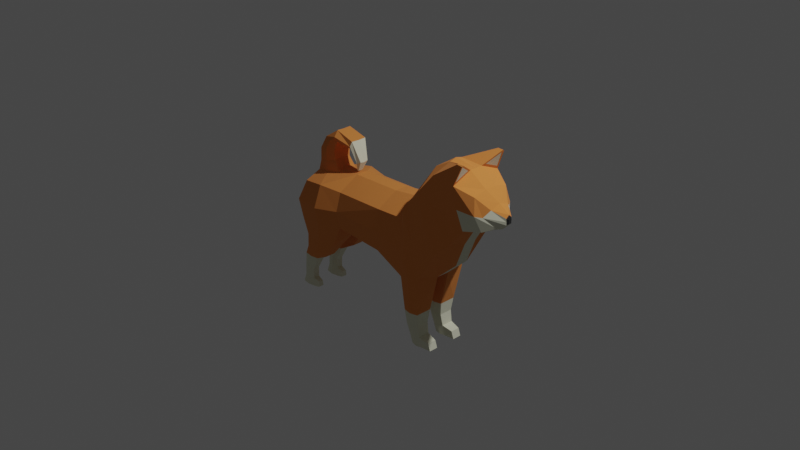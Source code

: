 # Source: Dog1.blend  (saved by Blender 2.93.20; exported with 4.5.12 LTS)
import bpy
from mathutils import Matrix  # noqa: F401  (used for matrix-valued properties, if any)

bpy.ops.wm.read_factory_settings(use_empty=True)
scene = bpy.context.scene
scene.name = 'Scene'

# ---- collections
col_collection = bpy.data.collections.new('Collection'); scene.collection.children.link(col_collection)

# ---- materials (node trees are filled in below, after node groups)
mat_x = bpy.data.materials.new('マテリアル')
mat_x.use_transparent_shadow = False
mat_001 = bpy.data.materials.new('マテリアル.001')
mat_001.use_transparent_shadow = False
mat_002 = bpy.data.materials.new('マテリアル.002')
mat_002.use_transparent_shadow = False

# ---- material node trees
mat_x.use_nodes = True; mat_x.node_tree.nodes.clear()
_N = mat_x.node_tree.nodes; _L = mat_x.node_tree.links
n0 = _N.new('ShaderNodeBsdfPrincipled'); n0.name = 'Principled BSDF'; n0.location = (10, 300)
n0.distribution = 'GGX'
n0.subsurface_method = 'BURLEY'
n0.inputs[0].default_value = (0.8, 0.2697, 0.05864, 1.0)
n0.inputs[2].default_value = 1.0
n0.inputs[3].default_value = 1.45
n0.inputs[27].default_value = (0.0, 0.0, 0.0, 1.0)
n0.inputs[28].default_value = 1.0
n1 = _N.new('ShaderNodeOutputMaterial'); n1.name = 'Material Output'; n1.location = (300, 300)
_L.new(n0.outputs[0], n1.inputs[0])
n1.is_active_output = True
mat_001.use_nodes = True; mat_001.node_tree.nodes.clear()
_N = mat_001.node_tree.nodes; _L = mat_001.node_tree.links
n0 = _N.new('ShaderNodeBsdfPrincipled'); n0.name = 'Principled BSDF'; n0.location = (10, 300)
n0.distribution = 'GGX'
n0.subsurface_method = 'BURLEY'
n0.inputs[0].default_value = (0.7992, 0.8, 0.619, 1.0)
n0.inputs[2].default_value = 1.0
n0.inputs[3].default_value = 1.45
n0.inputs[27].default_value = (0.0, 0.0, 0.0, 1.0)
n0.inputs[28].default_value = 1.0
n1 = _N.new('ShaderNodeOutputMaterial'); n1.name = 'Material Output'; n1.location = (300, 300)
_L.new(n0.outputs[0], n1.inputs[0])
n1.is_active_output = True
mat_002.use_nodes = True; mat_002.node_tree.nodes.clear()
_N = mat_002.node_tree.nodes; _L = mat_002.node_tree.links
n0 = _N.new('ShaderNodeBsdfPrincipled'); n0.name = 'Principled BSDF'; n0.location = (10, 300)
n0.distribution = 'GGX'
n0.subsurface_method = 'BURLEY'
n0.inputs[0].default_value = (0.02198, 0.02198, 0.02198, 1.0)
n0.inputs[2].default_value = 1.0
n0.inputs[3].default_value = 1.45
n0.inputs[27].default_value = (0.0, 0.0, 0.0, 1.0)
n0.inputs[28].default_value = 1.0
n1 = _N.new('ShaderNodeOutputMaterial'); n1.name = 'Material Output'; n1.location = (300, 300)
_L.new(n0.outputs[0], n1.inputs[0])
n1.is_active_output = True

# ---- world
world_world = bpy.data.worlds.new('World'); scene.world = world_world
world_world.use_nodes = True; world_world.node_tree.nodes.clear()
_N = world_world.node_tree.nodes; _L = world_world.node_tree.links
n0 = _N.new('ShaderNodeOutputWorld'); n0.name = 'World Output'; n0.location = (300, 300)
n1 = _N.new('ShaderNodeBackground'); n1.name = 'Background'; n1.location = (10, 300)
n1.inputs[0].default_value = (0.05088, 0.05088, 0.05088, 1.0)
_L.new(n1.outputs[0], n0.inputs[0])
n0.is_active_output = True
world_world.color = (0.05088, 0.05088, 0.05088)
world_world.use_sun_shadow = False
world_world.sun_shadow_jitter_overblur = 0.0

# ---- cameras
cam_camera = bpy.data.cameras.new('Camera')
cam_camera.clip_end = 100.0
cam_camera.ortho_scale = 7.314

# ---- lights
light_light = bpy.data.lights.new('Light', 'POINT')
light_light.transmission_factor = 0.0
light_light.energy = 1000.0
light_light.shadow_soft_size = 0.1
light_light.shadow_maximum_resolution = 0.006
light_light.use_absolute_resolution = True

# ---- meshes
me_x = bpy.data.meshes.new('平面')
me_x.from_pydata([(-0.9852, -1.037, -0.7123), (0.8376, -1.002, -0.8494), (-0.9705, -0.9881, 0.589), (0.9065, -0.9881, 0.6382), (1.942, -0.9946, -1.37), (1.967, -0.9888, 0.6985), (2.799, -1.001, -1.105), (2.237, -0.9677, 1.309), (3.474, -1.031, -0.002113), (2.681, -0.9747, 1.853), (3.951, -0.8246, 0.4681), (3.296, -0.9569, 2.58), (4.405, -0.8126, 1.072), (4.161, -0.8891, 2.613), (4.93, -0.5677, 1.137), (4.722, -0.6786, 2.238), (5.274, -0.2535, 1.287), (5.107, -0.3688, 1.86), (5.497, -0.1072, 1.423), (5.486, -0.1115, 1.637), (5.53, -0.05384, 1.449), (5.542, -0.05588, 1.589), (-1.912, -1.209, -0.9611), (-1.812, -1.143, 0.64), (-2.932, -1.037, -0.9526), (-2.705, -1.0, 0.4785), (0.8376, -0.2381, -1.31), (-0.9852, -0.2381, -0.9951), (1.876, -0.2381, 1.202), (2.191, -0.2381, 1.487), (4.722, -0.203, 2.356), (4.405, -0.2378, 0.9728), (3.98, -0.2381, 0.2756), (-1.75, -0.3629, 0.8711), (-0.9705, -0.2381, 1.015), (0.9065, -0.2381, 1.064), (3.296, -0.2483, 2.815), (4.162, -0.3848, 2.825), (-1.912, -0.124, -0.9611), (3.633, -0.2381, -0.6101), (2.846, -0.2381, -1.326), (-2.932, -0.2381, -0.9526), (-2.716, -0.4211, 0.7164), (2.708, -0.2381, 2.486), (1.846, -0.2381, -1.635), (1.959, -0.8358, -2.651), (2.536, -0.8358, -2.641), (1.959, -0.2525, -2.651), (2.536, -0.2525, -2.641), (2.003, -0.7851, -3.134), (2.479, -0.7851, -3.102), (2.003, -0.3032, -3.134), (2.479, -0.3032, -3.102), (2.139, -0.7557, -3.53), (2.557, -0.7557, -3.502), (2.139, -0.3326, -3.53), (2.557, -0.3326, -3.502), (2.253, -0.7557, -3.837), (2.671, -0.7557, -3.835), (2.253, -0.3326, -3.837), (2.671, -0.3326, -3.835), (2.926, -0.7071, -3.586), (2.926, -0.3812, -3.586), (3.014, -0.7071, -3.842), (3.014, -0.3812, -3.842), (-2.164, -1.034, -1.646), (-1.536, -0.9084, -1.669), (-2.855, -0.9084, -1.64), (-2.855, -0.367, -1.64), (-1.536, -0.367, -1.669), (-2.164, -0.2991, -1.646), (-2.977, -0.4435, -2.189), (-2.977, -0.8319, -2.189), (-2.035, -0.8319, -2.28), (-2.483, -0.9304, -2.23), (-2.035, -0.4435, -2.28), (-2.483, -0.403, -2.23), (-2.639, -0.3762, -2.616), (-2.933, -0.3115, -2.61), (-3.258, -0.3762, -2.612), (-2.933, -0.7678, -2.61), (-2.639, -0.7122, -2.616), (-3.258, -0.7122, -2.612), (-2.933, -0.4273, -3.161), (-3.138, -0.381, -3.157), (-3.363, -0.4273, -3.158), (-3.138, -0.6983, -3.157), (-2.933, -0.661, -3.161), (-3.363, -0.661, -3.158), (-2.951, -0.4273, -3.545), (-3.156, -0.381, -3.541), (-3.381, -0.4273, -3.542), (-3.156, -0.6983, -3.541), (-2.951, -0.661, -3.545), (-3.381, -0.661, -3.542), (-2.885, -0.3896, -3.832), (-3.156, -0.3297, -3.826), (-3.454, -0.3896, -3.828), (-3.156, -0.7496, -3.826), (-2.885, -0.6988, -3.832), (-3.454, -0.6988, -3.828), (-2.7, -0.6235, -3.621), (-2.7, -0.4648, -3.621), (-2.701, -0.6492, -3.821), (-2.701, -0.4392, -3.821), (-0.9779, -1.172, -0.06166), (0.8721, -1.154, -0.1056), (1.954, -1.151, -0.3356), (2.518, -1.143, 0.102), (3.077, -1.162, 0.9253), (3.638, -0.9512, 1.469), (4.264, -0.9511, 1.774), (4.826, -0.7821, 1.687), (4.982, -0.5806, 1.639), (5.491, -0.1094, 1.53), (5.536, -0.05486, 1.519), (-1.862, -1.392, -0.1605), (-2.958, -1.178, -0.2371), (-2.958, -0.2381, -0.02417), (2.37, -1.104, -1.237), (2.102, -1.08, 1.004), (2.346, -0.1718, -1.48), (2.033, -0.1718, 1.344), (2.248, -0.9052, -2.646), (2.248, -0.1895, -2.646), (2.241, -0.843, -3.118), (2.241, -0.2517, -3.118), (2.348, -0.8069, -3.516), (2.348, -0.2878, -3.516), (2.462, -0.8069, -3.836), (2.462, -0.2878, -3.836), (2.236, -1.16, -0.1168), (-2.675, -0.362, 1.058), (-1.974, -0.3041, 1.238), (-2.615, -0.3931, 1.544), (-2.005, -0.3443, 1.548), (-2.329, -0.3875, 2.025), (-1.908, -0.3487, 1.802), (-1.882, -0.2702, 2.336), (-1.804, -0.3471, 1.953), (-1.144, -0.2891, 2.136), (-1.243, -0.1932, 1.791), (-0.8885, -0.1529, 1.439), (-1.143, -0.09962, 1.291), (-1.072, -0.0867, 1.068), (-1.133, -0.08652, 1.094), (-1.103, -0.1114, 1.081), (-1.016, -0.1996, 1.365), (-1.195, -0.3414, 1.964), (-1.847, -0.4398, 2.144), (-2.119, -0.4415, 1.914), (-2.31, -0.4421, 1.546), (-2.324, -0.4065, 1.148), (-2.222, -0.4605, 0.7962), (4.363, -0.8488, 3.109), (4.203, -0.9017, 3.193), (4.203, -0.8657, 3.215), (4.36, -0.8349, 3.124), (4.124, -0.9569, 2.492), (4.124, -0.2381, 2.795), (4.4, -0.9017, 3.172), (4.4, -0.8633, 3.211), (-0.9852, 0.0, -0.9951), (0.8376, 0.0, -1.31), (-0.9705, 0.0, 1.015), (0.9065, 0.0, 1.064), (1.846, 0.0, -1.635), (1.876, 0.0, 1.202), (2.846, 0.0, -1.326), (2.191, 0.0, 1.487), (3.633, 0.0, -0.6101), (2.708, 0.0, 2.486), (3.98, 0.0, 0.2756), (3.296, 0.0, 2.883), (4.405, 0.0, 0.9728), (4.124, 0.0, 2.795), (4.722, 0.0, 2.356), (5.107, 0.0, 1.977), (5.497, 0.0, 1.423), (5.542, 0.0, 1.699), (-1.912, 0.0, -0.9611), (-1.812, 0.0, 1.066), (-2.871, 0.0, -0.4509), (-2.789, 0.0, 0.9042), (-0.9852, 1.037, -0.7123), (0.8376, 1.002, -0.8494), (-0.9705, 0.9881, 0.589), (0.9065, 0.9881, 0.6382), (1.942, 0.9946, -1.37), (1.967, 0.9888, 0.6985), (2.799, 1.001, -1.105), (2.237, 0.9677, 1.309), (3.474, 1.031, -0.002113), (2.681, 0.9747, 1.853), (3.951, 0.8246, 0.4681), (3.296, 0.9569, 2.58), (4.405, 0.8126, 1.072), (4.161, 0.8891, 2.613), (4.93, 0.5677, 1.137), (4.722, 0.6786, 2.238), (5.274, 0.2535, 1.287), (5.107, 0.3688, 1.86), (5.497, 0.1072, 1.423), (5.486, 0.1115, 1.637), (5.53, 0.05384, 1.449), (5.542, 0.05588, 1.589), (-1.912, 1.209, -0.9611), (-1.812, 1.143, 0.64), (-2.932, 1.037, -0.9526), (-2.705, 1.0, 0.4785), (5.274, 0.0, 1.187), (4.93, 0.0, 1.035), (0.8376, 0.2381, -1.31), (-0.9852, 0.2381, -0.9951), (1.876, 0.2381, 1.202), (2.191, 0.2381, 1.487), (4.722, 0.203, 2.356), (4.405, 0.2378, 0.9728), (3.98, 0.2381, 0.2756), (-1.75, 0.3629, 0.8711), (-0.9705, 0.2381, 1.015), (0.9065, 0.2381, 1.064), (3.296, 0.2483, 2.815), (4.162, 0.3848, 2.825), (-1.912, 0.124, -0.9611), (3.633, 0.2381, -0.6101), (2.846, 0.2381, -1.326), (-2.932, 0.2381, -0.9526), (-2.716, 0.4211, 0.7164), (2.708, 0.2381, 2.486), (5.486, 0.0, 1.733), (1.846, 0.2381, -1.635), (5.53, 0.0, 1.449), (1.959, 0.8358, -2.651), (2.536, 0.8358, -2.641), (1.959, 0.2525, -2.651), (2.536, 0.2525, -2.641), (2.003, 0.7851, -3.134), (2.479, 0.7851, -3.102), (2.003, 0.3032, -3.134), (2.479, 0.3032, -3.102), (2.139, 0.7557, -3.53), (2.557, 0.7557, -3.502), (2.139, 0.3326, -3.53), (2.557, 0.3326, -3.502), (2.253, 0.7557, -3.837), (2.671, 0.7557, -3.835), (2.253, 0.3326, -3.837), (2.671, 0.3326, -3.835), (2.926, 0.7071, -3.586), (2.926, 0.3812, -3.586), (3.014, 0.7071, -3.842), (3.014, 0.3812, -3.842), (-2.164, 1.034, -1.646), (-1.536, 0.9084, -1.669), (-2.855, 0.9084, -1.64), (-2.855, 0.367, -1.64), (-1.536, 0.367, -1.669), (-2.164, 0.2991, -1.646), (-2.977, 0.4435, -2.189), (-2.977, 0.8319, -2.189), (-2.035, 0.8319, -2.28), (-2.483, 0.9304, -2.23), (-2.035, 0.4435, -2.28), (-2.483, 0.403, -2.23), (-2.639, 0.3762, -2.616), (-2.933, 0.3115, -2.61), (-3.258, 0.3762, -2.612), (-2.933, 0.7678, -2.61), (-2.639, 0.7122, -2.616), (-3.258, 0.7122, -2.612), (-2.933, 0.4273, -3.161), (-3.138, 0.381, -3.157), (-3.363, 0.4273, -3.158), (-3.138, 0.6983, -3.157), (-2.933, 0.661, -3.161), (-3.363, 0.661, -3.158), (-2.951, 0.4273, -3.545), (-3.156, 0.381, -3.541), (-3.381, 0.4273, -3.542), (-3.156, 0.6983, -3.541), (-2.951, 0.661, -3.545), (-3.381, 0.661, -3.542), (-2.885, 0.3896, -3.832), (-3.156, 0.3297, -3.826), (-3.454, 0.3896, -3.828), (-3.156, 0.7496, -3.826), (-2.885, 0.6988, -3.832), (-3.454, 0.6988, -3.828), (-2.7, 0.6235, -3.621), (-2.7, 0.4648, -3.621), (-2.701, 0.6492, -3.821), (-2.701, 0.4392, -3.821), (-2.928, 0.0, 0.2266), (-0.9779, 1.172, -0.06166), (0.8721, 1.154, -0.1056), (1.954, 1.151, -0.3356), (2.518, 1.143, 0.102), (3.077, 1.162, 0.9253), (3.638, 0.9512, 1.469), (4.264, 0.9511, 1.774), (4.826, 0.7821, 1.687), (4.982, 0.5806, 1.639), (5.491, 0.1094, 1.53), (5.536, 0.05486, 1.519), (-1.862, 1.392, -0.1605), (-2.958, 1.178, -0.2371), (-2.958, 0.2381, -0.02417), (5.536, 0.0, 1.574), (2.346, 0.0, -1.48), (2.033, 0.0, 1.344), (2.37, 1.104, -1.237), (2.102, 1.08, 1.004), (2.346, 0.1718, -1.48), (2.033, 0.1718, 1.344), (2.248, 0.9052, -2.646), (2.248, 0.1895, -2.646), (2.241, 0.843, -3.118), (2.241, 0.2517, -3.118), (2.348, 0.8069, -3.516), (2.348, 0.2878, -3.516), (2.462, 0.8069, -3.836), (2.462, 0.2878, -3.836), (2.236, 1.16, -0.1168), (-1.977, 0.0, 1.293), (-2.763, 0.0, 1.113), (-2.675, 0.362, 1.058), (-1.974, 0.3041, 1.238), (-1.997, 0.0, 1.594), (-2.692, 0.0, 1.59), (-2.615, 0.3931, 1.544), (-2.005, 0.3443, 1.548), (-1.885, 0.0, 1.83), (-2.306, 0.0, 2.054), (-2.329, 0.3875, 2.025), (-1.908, 0.3487, 1.802), (-1.77, 0.0, 1.95), (-1.861, 0.0, 2.337), (-1.882, 0.2702, 2.336), (-1.804, 0.3471, 1.953), (-1.228, 0.0, 1.772), (-1.131, 0.0, 2.13), (-1.144, 0.2891, 2.136), (-1.243, 0.1932, 1.791), (-1.14, 0.0, 1.268), (-0.8926, 0.0, 1.409), (-0.8885, 0.1529, 1.439), (-1.143, 0.09962, 1.291), (-1.136, 0.0, 1.089), (-1.075, 0.0, 1.063), (-1.072, 0.0867, 1.068), (-1.133, 0.08652, 1.094), (-1.103, 0.1114, 1.081), (-1.016, 0.1996, 1.365), (-1.195, 0.3414, 1.964), (-1.847, 0.4398, 2.144), (-2.119, 0.4415, 1.914), (-2.31, 0.4421, 1.546), (-2.324, 0.4065, 1.148), (-2.222, 0.4605, 0.7962), (4.363, 0.8488, 3.109), (4.203, 0.9017, 3.193), (4.203, 0.8657, 3.215), (4.36, 0.8349, 3.124), (4.124, 0.9569, 2.492), (4.124, 0.2381, 2.795), (4.4, 0.9017, 3.172), (4.4, 0.8633, 3.211)], [], [(105, 106, 3, 2), (106, 1, 4, 107), (131, 119, 6, 108), (108, 6, 8, 109), (109, 8, 10, 110), (110, 10, 12, 111), (111, 12, 14, 112), (112, 14, 16, 113), (113, 16, 18, 114), (114, 18, 20, 115), (105, 2, 23, 116), (116, 23, 25, 117), (211, 210, 16, 14), (27, 26, 1, 0), (122, 28, 5, 120), (177, 30, 15, 17), (32, 31, 12, 10), (34, 33, 23, 2), (35, 34, 2, 3), (11, 158, 160, 155), (38, 27, 69, 70), (40, 39, 8, 6), (210, 178, 18, 16), (118, 41, 24, 117), (43, 29, 7, 9), (230, 177, 17, 19), (26, 44, 4, 1), (31, 211, 14, 12), (33, 153, 42, 25, 23), (308, 179, 21, 115), (28, 35, 3, 5), (30, 159, 158, 15), (58, 54, 56, 60), (39, 32, 10, 8), (178, 232, 20, 18), (36, 43, 9, 11), (179, 230, 19, 21), (4, 44, 47, 45), (309, 168, 40, 121), (173, 171, 43, 36), (170, 172, 32, 39), (182, 180, 38, 41), (176, 175, 159, 30), (167, 165, 35, 28), (183, 42, 132, 325), (174, 211, 31), (163, 166, 44, 26), (171, 169, 29, 43), (293, 182, 41, 118), (168, 170, 39, 40), (180, 162, 27, 38), (175, 173, 36, 159), (165, 164, 34, 35), (164, 181, 33, 34), (172, 174, 31, 32), (177, 176, 30), (310, 167, 28, 122), (162, 163, 26, 27), (48, 46, 50, 52), (40, 6, 46, 48), (121, 40, 48, 124), (119, 4, 45, 123), (126, 52, 56, 128), (123, 45, 49, 125), (124, 48, 52, 126), (45, 47, 51, 49), (49, 51, 55, 53), (52, 50, 54, 56), (125, 49, 53, 127), (127, 53, 57, 129), (130, 60, 58, 129), (128, 56, 60, 130), (53, 55, 59, 57), (60, 56, 62, 64), (75, 73, 81, 77), (62, 61, 63, 64), (54, 61, 62, 56), (63, 58, 60, 64), (69, 66, 73, 75), (68, 70, 76, 71), (54, 58, 63, 61), (27, 0, 66, 69), (65, 67, 72, 74), (24, 41, 68, 67), (74, 72, 82, 80), (22, 24, 67, 65), (41, 38, 70, 68), (0, 22, 65, 66), (70, 69, 75, 76), (67, 68, 71, 72), (66, 65, 74, 73), (77, 81, 87, 83), (80, 82, 88, 86), (76, 75, 77, 78), (73, 74, 80, 81), (72, 71, 79, 82), (71, 76, 78, 79), (88, 85, 91, 94), (87, 86, 92, 93), (79, 78, 84, 85), (81, 80, 86, 87), (82, 79, 85, 88), (78, 77, 83, 84), (89, 93, 101, 102), (92, 94, 100, 98), (84, 83, 89, 90), (86, 88, 94, 92), (83, 87, 93, 89), (85, 84, 90, 91), (97, 96, 98, 100), (96, 95, 99, 98), (91, 90, 96, 97), (93, 92, 98, 99), (94, 91, 97, 100), (90, 89, 95, 96), (102, 101, 103, 104), (95, 89, 102, 104), (99, 95, 104, 103), (93, 99, 103, 101), (183, 293, 118, 42), (232, 308, 115, 20), (42, 118, 117, 25), (22, 116, 117, 24), (0, 105, 116, 22), (19, 114, 115, 21), (17, 113, 114, 19), (15, 112, 113, 17), (158, 111, 112, 15), (11, 110, 111, 158), (9, 109, 110, 11), (7, 108, 109, 9), (120, 131, 108, 7), (3, 106, 107, 5), (0, 1, 106, 105), (5, 107, 131, 120), (55, 128, 130, 59), (59, 130, 129, 57), (54, 127, 129, 58), (50, 125, 127, 54), (47, 124, 126, 51), (46, 123, 125, 50), (51, 126, 128, 55), (6, 119, 123, 46), (44, 121, 124, 47), (169, 310, 122, 29), (166, 309, 121, 44), (29, 122, 120, 7), (107, 4, 119, 131), (133, 324, 328, 135), (33, 181, 324, 133), (42, 153, 152, 132), (135, 328, 332, 137), (132, 152, 151, 134), (325, 132, 134, 329), (333, 136, 138, 337), (134, 151, 150, 136), (329, 134, 136, 333), (138, 149, 148, 140), (137, 332, 336, 139), (136, 150, 149, 138), (140, 148, 147, 142), (337, 138, 140, 341), (139, 336, 340, 141), (143, 344, 348, 145), (341, 140, 142, 345), (141, 340, 344, 143), (348, 349, 144, 146, 145), (142, 147, 146, 144), (345, 142, 144, 349), (152, 153, 33, 133), (150, 151, 135, 137), (151, 152, 133, 135), (149, 150, 137, 139), (147, 148, 141, 143), (146, 147, 143, 145), (148, 149, 139, 141), (161, 156, 155, 160), (13, 37, 157, 154), (36, 11, 155, 156), (159, 36, 156, 161), (37, 13, 158, 159), (154, 157, 161, 160), (13, 154, 160, 158), (157, 37, 159, 161), (294, 186, 187, 295), (295, 296, 188, 185), (323, 297, 190, 311), (297, 298, 192, 190), (298, 299, 194, 192), (299, 300, 196, 194), (300, 301, 198, 196), (301, 302, 200, 198), (302, 303, 202, 200), (303, 304, 204, 202), (294, 305, 207, 186), (305, 306, 209, 207), (211, 198, 200, 210), (213, 184, 185, 212), (314, 312, 189, 214), (177, 201, 199, 216), (218, 194, 196, 217), (220, 186, 207, 219), (221, 187, 186, 220), (195, 361, 366, 364), (224, 258, 257, 213), (226, 190, 192, 225), (210, 200, 202, 178), (307, 306, 208, 227), (229, 193, 191, 215), (230, 203, 201, 177), (212, 185, 188, 231), (217, 196, 198, 211), (219, 207, 209, 228, 359), (308, 304, 205, 179), (214, 189, 187, 221), (216, 199, 364, 365), (246, 248, 244, 242), (225, 192, 194, 218), (178, 202, 204, 232), (222, 195, 193, 229), (179, 205, 203, 230), (188, 233, 235, 231), (309, 313, 226, 168), (173, 222, 229, 171), (170, 225, 218, 172), (182, 227, 224, 180), (176, 216, 365, 175), (167, 214, 221, 165), (183, 325, 326, 228), (174, 217, 211), (163, 212, 231, 166), (171, 229, 215, 169), (293, 307, 227, 182), (168, 226, 225, 170), (180, 224, 213, 162), (175, 365, 222, 173), (165, 221, 220, 164), (164, 220, 219, 181), (172, 218, 217, 174), (177, 216, 176), (310, 314, 214, 167), (162, 213, 212, 163), (236, 240, 238, 234), (226, 236, 234, 190), (313, 316, 236, 226), (311, 315, 233, 188), (318, 320, 244, 240), (315, 317, 237, 233), (316, 318, 240, 236), (233, 237, 239, 235), (237, 241, 243, 239), (240, 244, 242, 238), (317, 319, 241, 237), (319, 321, 245, 241), (322, 321, 246, 248), (320, 322, 248, 244), (241, 245, 247, 243), (248, 252, 250, 244), (263, 265, 269, 261), (250, 252, 251, 249), (242, 244, 250, 249), (251, 252, 248, 246), (257, 263, 261, 254), (256, 259, 264, 258), (242, 249, 251, 246), (213, 257, 254, 184), (253, 262, 260, 255), (208, 255, 256, 227), (262, 268, 270, 260), (206, 253, 255, 208), (227, 256, 258, 224), (184, 254, 253, 206), (258, 264, 263, 257), (255, 260, 259, 256), (254, 261, 262, 253), (265, 271, 275, 269), (268, 274, 276, 270), (264, 266, 265, 263), (261, 269, 268, 262), (260, 270, 267, 259), (259, 267, 266, 264), (276, 282, 279, 273), (275, 281, 280, 274), (267, 273, 272, 266), (269, 275, 274, 268), (270, 276, 273, 267), (266, 272, 271, 265), (277, 290, 289, 281), (280, 286, 288, 282), (272, 278, 277, 271), (274, 280, 282, 276), (271, 277, 281, 275), (273, 279, 278, 272), (285, 288, 286, 284), (284, 286, 287, 283), (279, 285, 284, 278), (281, 287, 286, 280), (282, 288, 285, 279), (278, 284, 283, 277), (290, 292, 291, 289), (283, 292, 290, 277), (287, 291, 292, 283), (281, 289, 291, 287), (183, 228, 307, 293), (232, 204, 304, 308), (228, 209, 306, 307), (206, 208, 306, 305), (184, 206, 305, 294), (203, 205, 304, 303), (201, 203, 303, 302), (199, 201, 302, 301), (364, 199, 301, 300), (195, 364, 300, 299), (193, 195, 299, 298), (191, 193, 298, 297), (312, 191, 297, 323), (187, 189, 296, 295), (184, 294, 295, 185), (189, 312, 323, 296), (243, 247, 322, 320), (247, 245, 321, 322), (242, 246, 321, 319), (238, 242, 319, 317), (235, 239, 318, 316), (234, 238, 317, 315), (239, 243, 320, 318), (190, 234, 315, 311), (231, 235, 316, 313), (169, 215, 314, 310), (166, 231, 313, 309), (215, 191, 312, 314), (296, 323, 311, 188), (327, 331, 328, 324), (219, 327, 324, 181), (228, 326, 358, 359), (331, 335, 332, 328), (326, 330, 357, 358), (325, 329, 330, 326), (333, 337, 338, 334), (330, 334, 356, 357), (329, 333, 334, 330), (338, 342, 354, 355), (335, 339, 336, 332), (334, 338, 355, 356), (342, 346, 353, 354), (337, 341, 342, 338), (339, 343, 340, 336), (347, 351, 348, 344), (341, 345, 346, 342), (343, 347, 344, 340), (348, 351, 352, 350, 349), (346, 350, 352, 353), (345, 349, 350, 346), (358, 327, 219, 359), (356, 335, 331, 357), (357, 331, 327, 358), (355, 339, 335, 356), (353, 347, 343, 354), (352, 351, 347, 353), (354, 343, 339, 355), (367, 366, 361, 362), (197, 360, 363, 223), (222, 362, 361, 195), (365, 367, 362, 222), (223, 365, 364, 197), (360, 366, 367, 363), (197, 364, 366, 360), (363, 367, 365, 223)])
me_x.polygons.foreach_set('material_index', [0, 0, 0, 0, 0, 0, 1, 1, 1, 2, 0, 0, 1, 0, 0, 0, 0, 0, 0, 0, 0, 0, 1, 0, 0, 0, 0, 1, 0, 2, 0, 0, 1, 0, 2, 0, 2, 0, 1, 0, 1, 0, 0, 0, 0, 1, 1, 0, 0, 1, 0, 0, 0, 0, 1, 0, 0, 1, 1, 0, 0, 0, 1, 1, 1, 1, 1, 1, 1, 1, 1, 1, 1, 1, 0, 1, 1, 1, 0, 0, 1, 0, 0, 0, 0, 0, 0, 0, 0, 0, 0, 1, 1, 0, 0, 0, 0, 1, 1, 1, 1, 1, 1, 1, 1, 1, 1, 1, 1, 1, 1, 1, 1, 1, 1, 1, 1, 1, 1, 0, 2, 0, 0, 0, 2, 1, 0, 0, 0, 0, 0, 0, 0, 0, 0, 1, 1, 1, 1, 1, 1, 1, 0, 0, 0, 1, 0, 0, 0, 0, 0, 0, 0, 0, 0, 0, 0, 0, 0, 0, 1, 0, 0, 1, 1, 1, 0, 1, 1, 0, 0, 0, 0, 1, 1, 0, 0, 1, 0, 0, 0, 0, 0, 0, 0, 0, 0, 0, 0, 0, 1, 1, 1, 2, 0, 0, 1, 0, 0, 0, 0, 0, 0, 0, 0, 0, 1, 0, 0, 0, 0, 1, 0, 2, 0, 0, 1, 0, 2, 0, 2, 0, 1, 0, 1, 0, 0, 0, 0, 1, 1, 0, 0, 1, 0, 0, 0, 0, 1, 0, 0, 1, 1, 0, 0, 0, 1, 1, 1, 1, 1, 1, 1, 1, 1, 1, 1, 1, 0, 1, 1, 1, 0, 0, 1, 0, 0, 0, 0, 0, 0, 0, 0, 0, 0, 1, 1, 0, 0, 0, 0, 1, 1, 1, 1, 1, 1, 1, 1, 1, 1, 1, 1, 1, 1, 1, 1, 1, 1, 1, 1, 1, 1, 0, 2, 0, 0, 0, 2, 1, 0, 0, 0, 0, 0, 0, 0, 0, 0, 1, 1, 1, 1, 1, 1, 1, 0, 0, 0, 1, 0, 0, 0, 0, 0, 0, 0, 0, 0, 0, 0, 0, 0, 0, 1, 0, 0, 1, 1, 1, 0, 1, 1, 0, 0, 0, 0, 1, 1, 0, 0, 1, 0, 0, 0, 0, 0, 0])
_uv = me_x.uv_layers.new(name='UVマップ')
_uv.uv.foreach_set('vector', [0.0, 0.5, 1.0, 0.5, 1.0, 1.0, 0.0, 1.0, 1.0, 0.5, 1.0, 0.0, 1.0, 0.0, 1.0, 0.5, 1.0, 0.5, 1.0, 0.0, 1.0, 0.0, 1.0, 0.5, 1.0, 0.5, 1.0, 0.0, 1.0, 0.0, 1.0, 0.5, 1.0, 0.5, 1.0, 0.0, 1.0, 0.04244, 1.0, 0.5, 1.0, 0.5, 1.0, 0.04244, 1.0, 0.0, 1.0, 0.5, 1.0, 0.5, 1.0, 0.0, 1.0, 0.0, 1.0, 0.5, 1.0, 0.5, 1.0, 0.0, 1.0, 0.0, 1.0, 0.5, 1.0, 0.5, 1.0, 0.0, 1.0, 0.0, 1.0, 0.5, 1.0, 0.5, 1.0, 0.0, 1.0, 0.1306, 1.0, 0.5653, 0.0, 0.5, 0.0, 1.0, 0.0, 1.0, 0.0, 0.5, 0.0, 0.5, 0.0, 1.0, 0.0, 1.0, 0.0, 0.5, 1.0, 0.0, 1.0, 0.0, 1.0, 0.0, 1.0, 0.0, 0.0, 0.0, 1.0, 0.0, 1.0, 0.0, 0.0, 0.0, 1.0, 1.0, 1.0, 1.0, 1.0, 1.0, 1.0, 1.0, 1.0, 1.0, 1.0, 1.0, 1.0, 1.0, 1.0, 1.0, 1.0, 0.0, 1.0, 0.0, 1.0, 0.0, 1.0, 0.04244, 0.0, 1.0, 0.0, 1.0, 0.0, 1.0, 0.0, 1.0, 1.0, 1.0, 0.0, 1.0, 0.0, 1.0, 1.0, 1.0, 1.0, 1.0, 1.0, 1.0, 1.0, 1.0, 1.0, 1.0, 0.0, 0.0, 0.0, 0.0, 0.0, 0.0, 0.0, 0.0, 1.0, 0.0, 1.0, 0.0, 1.0, 0.0, 1.0, 0.0, 1.0, 0.0, 1.0, 0.0, 1.0, 0.0, 1.0, 0.0, 0.0, 0.5, 0.0, 0.0, 0.0, 0.0, 0.0, 0.5, 1.0, 1.0, 1.0, 1.0, 1.0, 1.0, 1.0, 1.0, 1.0, 1.0, 1.0, 1.0, 1.0, 1.0, 1.0, 1.0, 1.0, 0.0, 1.0, 0.0, 1.0, 0.0, 1.0, 0.0, 1.0, 0.0, 1.0, 0.0, 1.0, 0.0, 1.0, 0.0, 0.0, 1.0, 0.0, 0.9959, 0.0, 0.9557, 0.0, 1.0, 0.0, 1.0, 1.0, 0.5653, 1.0, 1.0, 1.0, 1.0, 1.0, 0.5653, 1.0, 1.0, 1.0, 1.0, 1.0, 1.0, 1.0, 1.0, 1.0, 1.0, 1.0, 1.0, 1.0, 1.0, 1.0, 1.0, 0.0, 0.0, 0.0, 0.0, 0.0, 0.0, 0.0, 0.0, 1.0, 0.0, 1.0, 0.0, 1.0, 0.04244, 1.0, 0.0, 1.0, 0.0, 1.0, 0.1306, 1.0, 0.1306, 1.0, 0.0, 1.0, 1.0, 1.0, 1.0, 1.0, 1.0, 1.0, 1.0, 1.0, 1.0, 1.0, 1.0, 1.0, 1.0, 1.0, 1.0, 1.0, 0.0, 1.0, 0.0, 1.0, 0.0, 1.0, 0.0, 1.0, 0.0, 1.0, 0.0, 1.0, 0.0, 1.0, 0.0, 1.0, 1.0, 1.0, 1.0, 1.0, 1.0, 1.0, 1.0, 1.0, 0.0, 1.0, 0.0, 1.0, 0.0, 1.0, 0.0, 0.0, 0.2702, 0.0, 0.0, 0.0, 0.0, 0.0, 0.0, 1.0, 1.0, 1.0, 1.0, 1.0, 1.0, 1.0, 1.0, 1.0, 1.0, 1.0, 1.0, 1.0, 1.0, 1.0, 1.0, 0.0, 1.0, 0.0, 0.9557, 0.0, 1.0, 0.0, 1.0, 1.0, 0.0, 1.0, 0.0, 1.0, 0.0, 1.0, 0.0, 1.0, 0.0, 1.0, 0.0, 1.0, 0.0, 1.0, 1.0, 1.0, 1.0, 1.0, 1.0, 1.0, 1.0, 0.0, 0.6351, 0.0, 0.2702, 0.0, 0.0, 0.0, 0.5, 1.0, 0.0, 1.0, 0.0, 1.0, 0.0, 1.0, 0.0, 0.0, 0.0, 0.0, 0.0, 0.0, 0.0, 0.0, 0.0, 1.0, 1.0, 1.0, 1.0, 1.0, 1.0, 1.0, 1.0, 1.0, 1.0, 0.0, 1.0, 0.0, 1.0, 1.0, 1.0, 0.0, 1.0, 0.0, 1.0, 0.0, 1.0, 0.0, 1.0, 1.0, 0.0, 1.0, 0.0, 1.0, 0.0, 1.0, 0.0, 1.0, 1.0, 1.0, 1.0, 1.0, 1.0, 1.0, 1.0, 1.0, 1.0, 1.0, 1.0, 1.0, 1.0, 0.0, 0.0, 1.0, 0.0, 1.0, 0.0, 0.0, 0.0, 1.0, 0.0, 1.0, 0.0, 1.0, 0.0, 1.0, 0.0, 1.0, 0.0, 1.0, 0.0, 1.0, 0.0, 1.0, 0.0, 1.0, 0.0, 1.0, 0.0, 1.0, 0.0, 1.0, 0.0, 1.0, 0.0, 1.0, 0.0, 1.0, 0.0, 1.0, 0.0, 1.0, 0.0, 1.0, 0.0, 1.0, 0.0, 1.0, 0.0, 1.0, 0.0, 1.0, 0.0, 1.0, 0.0, 1.0, 0.0, 1.0, 0.0, 1.0, 0.0, 1.0, 0.0, 1.0, 0.0, 1.0, 0.0, 1.0, 0.0, 1.0, 0.0, 1.0, 0.0, 1.0, 0.0, 1.0, 0.0, 1.0, 0.0, 1.0, 0.0, 1.0, 0.0, 1.0, 0.0, 1.0, 0.0, 1.0, 0.0, 1.0, 0.0, 1.0, 0.0, 1.0, 0.0, 1.0, 0.0, 1.0, 0.0, 1.0, 0.0, 1.0, 0.0, 1.0, 0.0, 1.0, 0.0, 1.0, 0.0, 1.0, 0.0, 1.0, 0.0, 1.0, 0.0, 1.0, 0.0, 1.0, 0.0, 1.0, 0.0, 1.0, 0.0, 1.0, 0.0, 1.0, 0.0, 1.0, 0.0, 1.0, 0.0, 1.0, 0.0, 1.0, 0.0, 1.0, 0.0, 0.0, 0.0, 0.0, 0.0, 0.0, 0.0, 0.0, 0.0, 1.0, 0.0, 0.0, 0.0, 0.0, 0.0, 0.0, 0.0, 0.0, 0.0, 0.0, 0.0, 0.0, 0.0, 0.0, 0.0, 0.0, 0.0, 0.0, 0.0, 0.0, 0.0, 0.0, 0.0, 0.0, 0.0, 0.0, 0.0, 0.0, 0.0, 0.0, 0.0, 0.0, 0.0, 0.0, 0.0, 0.0, 0.0, 0.0, 0.0, 1.0, 0.0, 1.0, 0.0, 0.0, 0.0, 0.0, 0.0, 0.0, 0.0, 0.0, 0.0, 0.0, 0.0, 0.0, 0.0, 0.0, 0.0, 0.0, 0.0, 0.0, 0.0, 0.0, 0.0, 0.0, 0.0, 0.0, 0.0, 0.0, 0.0, 0.0, 0.0, 0.0, 0.0, 0.0, 0.0, 0.0, 0.0, 0.0, 0.0, 0.0, 0.0, 0.0, 0.0, 0.0, 0.0, 0.0, 0.0, 0.0, 0.0, 0.0, 0.0, 0.0, 0.0, 0.0, 0.0, 0.0, 0.0, 0.0, 0.0, 0.0, 0.0, 0.0, 0.0, 0.0, 0.0, 0.0, 0.0, 0.0, 0.0, 0.0, 0.0, 0.0, 0.0, 0.0, 0.0, 0.0, 0.0, 0.0, 0.0, 0.0, 0.0, 0.0, 0.0, 0.0, 0.0, 0.0, 0.0, 0.0, 0.0, 0.0, 0.0, 0.0, 0.0, 0.0, 0.0, 0.0, 0.0, 0.0, 0.0, 0.0, 0.0, 0.0, 0.0, 0.0, 0.0, 0.0, 0.0, 0.0, 0.0, 0.0, 0.0, 0.0, 0.0, 0.0, 0.0, 0.0, 0.0, 0.0, 0.0, 0.0, 0.0, 0.0, 0.0, 0.0, 0.0, 0.0, 0.0, 0.0, 0.0, 0.0, 0.0, 0.0, 0.0, 0.0, 0.0, 0.0, 0.0, 0.0, 0.0, 0.0, 0.0, 0.0, 0.0, 0.0, 0.0, 0.0, 0.0, 0.0, 0.0, 0.0, 0.0, 0.0, 0.0, 0.0, 0.0, 0.0, 0.0, 0.0, 0.0, 0.0, 0.0, 0.0, 0.0, 0.0, 0.0, 0.0, 0.0, 0.0, 0.0, 0.0, 0.0, 0.0, 0.0, 0.0, 0.0, 0.0, 0.0, 0.0, 0.0, 0.0, 0.0, 0.0, 0.0, 0.0, 0.0, 0.0, 0.0, 0.0, 0.0, 0.0, 0.0, 0.0, 0.0, 0.0, 0.0, 0.0, 0.0, 0.0, 0.0, 0.0, 0.0, 0.0, 0.0, 0.0, 0.0, 0.0, 0.0, 0.0, 0.0, 0.0, 0.0, 0.0, 0.0, 0.0, 0.0, 0.0, 0.0, 0.0, 0.0, 0.0, 0.0, 0.0, 0.0, 0.0, 0.0, 0.0, 0.0, 0.0, 0.0, 0.0, 0.0, 0.0, 0.0, 0.0, 0.0, 0.0, 0.0, 0.0, 0.0, 0.0, 0.0, 0.0, 0.0, 0.0, 0.0, 0.0, 0.0, 0.0, 0.0, 0.0, 0.0, 0.0, 0.0, 0.0, 0.0, 0.0, 0.0, 0.0, 0.0, 0.0, 0.0, 0.0, 0.0, 0.0, 0.0, 0.0, 0.0, 0.0, 0.0, 0.0, 0.0, 0.0, 0.0, 0.0, 0.0, 0.0, 0.0, 0.0, 0.0, 0.0, 0.0, 0.0, 0.0, 0.0, 0.0, 0.0, 0.0, 0.0, 0.0, 0.0, 0.0, 0.0, 0.0, 0.0, 0.0, 0.0, 0.0, 0.0, 0.0, 0.0, 0.0, 0.0, 0.0, 0.0, 0.0, 0.0, 0.0, 0.0, 0.0, 0.0, 0.0, 0.0, 1.0, 0.0, 0.6351, 0.0, 0.5, 0.0, 0.9557, 1.0, 0.1306, 1.0, 0.5653, 1.0, 0.5653, 1.0, 0.1306, 0.0, 0.9557, 0.0, 0.5, 0.0, 0.5, 0.0, 1.0, 0.0, 0.0, 0.0, 0.5, 0.0, 0.5, 0.0, 0.0, 0.0, 0.0, 0.0, 0.5, 0.0, 0.5, 0.0, 0.0, 1.0, 1.0, 1.0, 0.5, 1.0, 0.5653, 1.0, 1.0, 1.0, 1.0, 1.0, 0.5, 1.0, 0.5, 1.0, 1.0, 1.0, 1.0, 1.0, 0.5, 1.0, 0.5, 1.0, 1.0, 1.0, 1.0, 1.0, 0.5, 1.0, 0.5, 1.0, 1.0, 1.0, 1.0, 1.0, 0.5, 1.0, 0.5, 1.0, 1.0, 1.0, 1.0, 1.0, 0.5, 1.0, 0.5, 1.0, 1.0, 1.0, 1.0, 1.0, 0.5, 1.0, 0.5, 1.0, 1.0, 1.0, 1.0, 1.0, 0.5, 1.0, 0.5, 1.0, 1.0, 1.0, 1.0, 1.0, 0.5, 1.0, 0.5, 1.0, 1.0, 0.0, 0.0, 1.0, 0.0, 1.0, 0.5, 0.0, 0.5, 1.0, 1.0, 1.0, 0.5, 1.0, 0.5, 1.0, 1.0, 1.0, 0.0, 1.0, 0.0, 1.0, 0.0, 1.0, 0.0, 1.0, 0.0, 1.0, 0.0, 1.0, 0.0, 1.0, 0.0, 1.0, 0.0, 1.0, 0.0, 1.0, 0.0, 1.0, 0.0, 1.0, 0.0, 1.0, 0.0, 1.0, 0.0, 1.0, 0.0, 1.0, 0.0, 1.0, 0.0, 1.0, 0.0, 1.0, 0.0, 1.0, 0.0, 1.0, 0.0, 1.0, 0.0, 1.0, 0.0, 1.0, 0.0, 1.0, 0.0, 1.0, 0.0, 1.0, 0.0, 1.0, 0.0, 1.0, 0.0, 1.0, 0.0, 1.0, 0.0, 1.0, 0.0, 1.0, 0.0, 1.0, 0.0, 1.0, 0.0, 1.0, 1.0, 1.0, 1.0, 1.0, 1.0, 1.0, 1.0, 1.0, 0.0, 1.0, 0.0, 1.0, 0.0, 1.0, 0.0, 1.0, 1.0, 1.0, 1.0, 1.0, 1.0, 1.0, 1.0, 1.0, 0.5, 1.0, 0.0, 1.0, 0.0, 1.0, 0.5, 0.0, 1.0, 0.0, 1.0, 0.0, 1.0, 0.0, 1.0, 0.0, 1.0, 0.0, 1.0, 0.0, 1.0, 0.0, 1.0, 0.0, 0.9557, 0.0, 0.9959, 0.0, 1.0, 0.0, 1.0, 0.0, 1.0, 0.0, 1.0, 0.0, 1.0, 0.0, 1.0, 0.0, 1.0, 0.0, 1.0, 0.0, 1.0, 0.0, 1.0, 0.0, 1.0, 0.0, 1.0, 0.0, 1.0, 0.0, 1.0, 0.0, 1.0, 0.0, 1.0, 0.0, 1.0, 0.0, 1.0, 0.0, 1.0, 0.0, 1.0, 0.0, 1.0, 0.0, 1.0, 0.0, 1.0, 0.0, 1.0, 0.0, 1.0, 0.0, 1.0, 0.0, 1.0, 0.0, 1.0, 0.0, 1.0, 0.0, 1.0, 0.0, 1.0, 0.0, 1.0, 0.0, 1.0, 0.0, 1.0, 0.0, 1.0, 0.0, 1.0, 0.0, 1.0, 0.0, 1.0, 0.0, 1.0, 0.0, 1.0, 0.0, 1.0, 0.0, 1.0, 0.0, 1.0, 0.0, 1.0, 0.0, 1.0, 0.0, 1.0, 0.0, 1.0, 0.0, 1.0, 0.0, 1.0, 0.0, 1.0, 0.0, 1.0, 0.0, 1.0, 0.0, 1.0, 0.0, 1.0, 0.0, 1.0, 0.0, 1.0, 0.0, 1.0, 0.0, 1.0, 0.0, 1.0, 0.0, 1.0, 0.0, 1.0, 0.0, 1.0, 0.0, 1.0, 0.0, 1.0, 0.0, 1.0, 0.0, 1.0, 0.0, 1.0, 0.0, 1.0, 0.0, 1.0, 0.0, 1.0, 0.0, 1.0, 0.0, 1.0, 0.0, 1.0, 0.0, 1.0, 0.0, 1.0, 0.0, 1.0, 0.0, 0.9959, 0.0, 1.0, 0.0, 1.0, 0.0, 1.0, 0.0, 1.0, 0.0, 1.0, 0.0, 1.0, 0.0, 1.0, 0.0, 1.0, 0.0, 1.0, 0.0, 1.0, 0.0, 1.0, 0.0, 1.0, 0.0, 1.0, 0.0, 1.0, 0.0, 1.0, 0.0, 1.0, 0.0, 1.0, 0.0, 1.0, 0.0, 1.0, 0.0, 1.0, 0.0, 1.0, 0.0, 1.0, 0.0, 1.0, 0.0, 1.0, 0.0, 1.0, 0.0, 1.0, 1.0, 1.0, 1.0, 1.0, 1.0, 1.0, 1.0, 1.0, 1.0, 1.0, 1.0, 1.0, 1.0, 1.0, 1.0, 1.0, 1.0, 1.0, 1.0, 1.0, 1.0, 1.0, 1.0, 1.0, 1.0, 1.0, 1.0, 1.0, 1.0, 1.0, 1.0, 1.0, 1.0, 1.0, 1.0, 1.0, 1.0, 1.0, 1.0, 1.0, 1.0, 1.0, 1.0, 1.0, 1.0, 1.0, 1.0, 1.0, 1.0, 1.0, 1.0, 1.0, 1.0, 1.0, 1.0, 1.0, 1.0, 1.0, 1.0, 1.0, 1.0, 1.0, 1.0, 1.0, 0.0, 0.5, 0.0, 1.0, 1.0, 1.0, 1.0, 0.5, 1.0, 0.5, 1.0, 0.5, 1.0, 0.0, 1.0, 0.0, 1.0, 0.5, 1.0, 0.5, 1.0, 0.0, 1.0, 0.0, 1.0, 0.5, 1.0, 0.5, 1.0, 0.0, 1.0, 0.0, 1.0, 0.5, 1.0, 0.5, 1.0, 0.04244, 1.0, 0.0, 1.0, 0.5, 1.0, 0.5, 1.0, 0.0, 1.0, 0.04244, 1.0, 0.5, 1.0, 0.5, 1.0, 0.0, 1.0, 0.0, 1.0, 0.5, 1.0, 0.5, 1.0, 0.0, 1.0, 0.0, 1.0, 0.5, 1.0, 0.5, 1.0, 0.0, 1.0, 0.0, 1.0, 0.5, 1.0, 0.5653, 1.0, 0.1306, 1.0, 0.0, 0.0, 0.5, 0.0, 0.5, 0.0, 1.0, 0.0, 1.0, 0.0, 0.5, 0.0, 0.5, 0.0, 1.0, 0.0, 1.0, 1.0, 0.0, 1.0, 0.0, 1.0, 0.0, 1.0, 0.0, 0.0, 0.0, 0.0, 0.0, 1.0, 0.0, 1.0, 0.0, 1.0, 1.0, 1.0, 1.0, 1.0, 1.0, 1.0, 1.0, 1.0, 1.0, 1.0, 1.0, 1.0, 1.0, 1.0, 1.0, 1.0, 0.0, 1.0, 0.04244, 1.0, 0.0, 1.0, 0.0, 0.0, 1.0, 0.0, 1.0, 0.0, 1.0, 0.0, 1.0, 1.0, 1.0, 1.0, 1.0, 0.0, 1.0, 0.0, 1.0, 1.0, 1.0, 1.0, 1.0, 1.0, 1.0, 1.0, 1.0, 0.0, 0.0, 0.0, 0.0, 0.0, 0.0, 0.0, 0.0, 1.0, 0.0, 1.0, 0.0, 1.0, 0.0, 1.0, 0.0, 1.0, 0.0, 1.0, 0.0, 1.0, 0.0, 1.0, 0.0, 0.0, 0.5, 0.0, 0.5, 0.0, 0.0, 0.0, 0.0, 1.0, 1.0, 1.0, 1.0, 1.0, 1.0, 1.0, 1.0, 1.0, 1.0, 1.0, 1.0, 1.0, 1.0, 1.0, 1.0, 1.0, 0.0, 1.0, 0.0, 1.0, 0.0, 1.0, 0.0, 1.0, 0.0, 1.0, 0.0, 1.0, 0.0, 1.0, 0.0, 0.0, 1.0, 0.0, 1.0, 0.0, 1.0, 0.0, 0.9557, 0.0, 0.9959, 1.0, 0.5653, 1.0, 0.5653, 1.0, 1.0, 1.0, 1.0, 1.0, 1.0, 1.0, 1.0, 1.0, 1.0, 1.0, 1.0, 1.0, 1.0, 1.0, 1.0, 1.0, 1.0, 1.0, 1.0, 0.0, 0.0, 0.0, 0.0, 0.0, 0.0, 0.0, 0.0, 1.0, 0.0, 1.0, 0.0, 1.0, 0.04244, 1.0, 0.0, 1.0, 0.0, 1.0, 0.0, 1.0, 0.1306, 1.0, 0.1306, 1.0, 1.0, 1.0, 1.0, 1.0, 1.0, 1.0, 1.0, 1.0, 1.0, 1.0, 1.0, 1.0, 1.0, 1.0, 1.0, 1.0, 0.0, 1.0, 0.0, 1.0, 0.0, 1.0, 0.0, 1.0, 0.0, 1.0, 0.0, 1.0, 0.0, 1.0, 0.0, 1.0, 1.0, 1.0, 1.0, 1.0, 1.0, 1.0, 1.0, 1.0, 0.0, 1.0, 0.0, 1.0, 0.0, 1.0, 0.0, 0.0, 0.2702, 0.0, 0.0, 0.0, 0.0, 0.0, 0.0, 1.0, 1.0, 1.0, 1.0, 1.0, 1.0, 1.0, 1.0, 1.0, 1.0, 1.0, 1.0, 1.0, 1.0, 1.0, 1.0, 0.0, 1.0, 0.0, 1.0, 0.0, 1.0, 0.0, 0.9557, 1.0, 0.0, 1.0, 0.0, 1.0, 0.0, 1.0, 0.0, 1.0, 0.0, 1.0, 0.0, 1.0, 0.0, 1.0, 1.0, 1.0, 1.0, 1.0, 1.0, 1.0, 1.0, 0.0, 0.6351, 0.0, 0.5, 0.0, 0.0, 0.0, 0.2702, 1.0, 0.0, 1.0, 0.0, 1.0, 0.0, 1.0, 0.0, 0.0, 0.0, 0.0, 0.0, 0.0, 0.0, 0.0, 0.0, 1.0, 1.0, 1.0, 1.0, 1.0, 1.0, 1.0, 1.0, 1.0, 1.0, 1.0, 1.0, 0.0, 1.0, 0.0, 1.0, 0.0, 1.0, 0.0, 1.0, 0.0, 1.0, 0.0, 1.0, 1.0, 0.0, 1.0, 0.0, 1.0, 0.0, 1.0, 0.0, 1.0, 1.0, 1.0, 1.0, 1.0, 1.0, 1.0, 1.0, 1.0, 1.0, 1.0, 1.0, 1.0, 1.0, 0.0, 0.0, 0.0, 0.0, 1.0, 0.0, 1.0, 0.0, 1.0, 0.0, 1.0, 0.0, 1.0, 0.0, 1.0, 0.0, 1.0, 0.0, 1.0, 0.0, 1.0, 0.0, 1.0, 0.0, 1.0, 0.0, 1.0, 0.0, 1.0, 0.0, 1.0, 0.0, 1.0, 0.0, 1.0, 0.0, 1.0, 0.0, 1.0, 0.0, 1.0, 0.0, 1.0, 0.0, 1.0, 0.0, 1.0, 0.0, 1.0, 0.0, 1.0, 0.0, 1.0, 0.0, 1.0, 0.0, 1.0, 0.0, 1.0, 0.0, 1.0, 0.0, 1.0, 0.0, 1.0, 0.0, 1.0, 0.0, 1.0, 0.0, 1.0, 0.0, 1.0, 0.0, 1.0, 0.0, 1.0, 0.0, 1.0, 0.0, 1.0, 0.0, 1.0, 0.0, 1.0, 0.0, 1.0, 0.0, 1.0, 0.0, 1.0, 0.0, 1.0, 0.0, 1.0, 0.0, 1.0, 0.0, 1.0, 0.0, 1.0, 0.0, 1.0, 0.0, 1.0, 0.0, 1.0, 0.0, 1.0, 0.0, 1.0, 0.0, 1.0, 0.0, 1.0, 0.0, 1.0, 0.0, 1.0, 0.0, 1.0, 0.0, 1.0, 0.0, 1.0, 0.0, 1.0, 0.0, 1.0, 0.0, 1.0, 0.0, 1.0, 0.0, 1.0, 0.0, 0.0, 0.0, 0.0, 0.0, 0.0, 0.0, 0.0, 0.0, 1.0, 0.0, 0.0, 0.0, 0.0, 0.0, 0.0, 0.0, 0.0, 0.0, 0.0, 0.0, 0.0, 0.0, 0.0, 0.0, 0.0, 0.0, 0.0, 0.0, 0.0, 0.0, 0.0, 0.0, 0.0, 0.0, 0.0, 0.0, 0.0, 0.0, 0.0, 0.0, 0.0, 0.0, 0.0, 0.0, 0.0, 0.0, 0.0, 0.0, 1.0, 0.0, 0.0, 0.0, 0.0, 0.0, 1.0, 0.0, 0.0, 0.0, 0.0, 0.0, 0.0, 0.0, 0.0, 0.0, 0.0, 0.0, 0.0, 0.0, 0.0, 0.0, 0.0, 0.0, 0.0, 0.0, 0.0, 0.0, 0.0, 0.0, 0.0, 0.0, 0.0, 0.0, 0.0, 0.0, 0.0, 0.0, 0.0, 0.0, 0.0, 0.0, 0.0, 0.0, 0.0, 0.0, 0.0, 0.0, 0.0, 0.0, 0.0, 0.0, 0.0, 0.0, 0.0, 0.0, 0.0, 0.0, 0.0, 0.0, 0.0, 0.0, 0.0, 0.0, 0.0, 0.0, 0.0, 0.0, 0.0, 0.0, 0.0, 0.0, 0.0, 0.0, 0.0, 0.0, 0.0, 0.0, 0.0, 0.0, 0.0, 0.0, 0.0, 0.0, 0.0, 0.0, 0.0, 0.0, 0.0, 0.0, 0.0, 0.0, 0.0, 0.0, 0.0, 0.0, 0.0, 0.0, 0.0, 0.0, 0.0, 0.0, 0.0, 0.0, 0.0, 0.0, 0.0, 0.0, 0.0, 0.0, 0.0, 0.0, 0.0, 0.0, 0.0, 0.0, 0.0, 0.0, 0.0, 0.0, 0.0, 0.0, 0.0, 0.0, 0.0, 0.0, 0.0, 0.0, 0.0, 0.0, 0.0, 0.0, 0.0, 0.0, 0.0, 0.0, 0.0, 0.0, 0.0, 0.0, 0.0, 0.0, 0.0, 0.0, 0.0, 0.0, 0.0, 0.0, 0.0, 0.0, 0.0, 0.0, 0.0, 0.0, 0.0, 0.0, 0.0, 0.0, 0.0, 0.0, 0.0, 0.0, 0.0, 0.0, 0.0, 0.0, 0.0, 0.0, 0.0, 0.0, 0.0, 0.0, 0.0, 0.0, 0.0, 0.0, 0.0, 0.0, 0.0, 0.0, 0.0, 0.0, 0.0, 0.0, 0.0, 0.0, 0.0, 0.0, 0.0, 0.0, 0.0, 0.0, 0.0, 0.0, 0.0, 0.0, 0.0, 0.0, 0.0, 0.0, 0.0, 0.0, 0.0, 0.0, 0.0, 0.0, 0.0, 0.0, 0.0, 0.0, 0.0, 0.0, 0.0, 0.0, 0.0, 0.0, 0.0, 0.0, 0.0, 0.0, 0.0, 0.0, 0.0, 0.0, 0.0, 0.0, 0.0, 0.0, 0.0, 0.0, 0.0, 0.0, 0.0, 0.0, 0.0, 0.0, 0.0, 0.0, 0.0, 0.0, 0.0, 0.0, 0.0, 0.0, 0.0, 0.0, 0.0, 0.0, 0.0, 0.0, 0.0, 0.0, 0.0, 0.0, 0.0, 0.0, 0.0, 0.0, 0.0, 0.0, 0.0, 0.0, 0.0, 0.0, 0.0, 0.0, 0.0, 0.0, 0.0, 0.0, 0.0, 0.0, 0.0, 0.0, 0.0, 0.0, 0.0, 0.0, 0.0, 0.0, 0.0, 0.0, 0.0, 0.0, 0.0, 0.0, 0.0, 0.0, 0.0, 0.0, 0.0, 0.0, 0.0, 0.0, 0.0, 0.0, 0.0, 0.0, 0.0, 0.0, 0.0, 0.0, 0.0, 0.0, 0.0, 0.0, 0.0, 0.0, 0.0, 0.0, 0.0, 0.0, 0.0, 1.0, 0.0, 0.9557, 0.0, 0.5, 0.0, 0.6351, 1.0, 0.1306, 1.0, 0.1306, 1.0, 0.5653, 1.0, 0.5653, 0.0, 0.9557, 0.0, 1.0, 0.0, 0.5, 0.0, 0.5, 0.0, 0.0, 0.0, 0.0, 0.0, 0.5, 0.0, 0.5, 0.0, 0.0, 0.0, 0.0, 0.0, 0.5, 0.0, 0.5, 1.0, 1.0, 1.0, 1.0, 1.0, 0.5653, 1.0, 0.5, 1.0, 1.0, 1.0, 1.0, 1.0, 0.5, 1.0, 0.5, 1.0, 1.0, 1.0, 1.0, 1.0, 0.5, 1.0, 0.5, 1.0, 1.0, 1.0, 1.0, 1.0, 0.5, 1.0, 0.5, 1.0, 1.0, 1.0, 1.0, 1.0, 0.5, 1.0, 0.5, 1.0, 1.0, 1.0, 1.0, 1.0, 0.5, 1.0, 0.5, 1.0, 1.0, 1.0, 1.0, 1.0, 0.5, 1.0, 0.5, 1.0, 1.0, 1.0, 1.0, 1.0, 0.5, 1.0, 0.5, 1.0, 1.0, 1.0, 1.0, 1.0, 0.5, 1.0, 0.5, 0.0, 0.0, 0.0, 0.5, 1.0, 0.5, 1.0, 0.0, 1.0, 1.0, 1.0, 1.0, 1.0, 0.5, 1.0, 0.5, 1.0, 0.0, 1.0, 0.0, 1.0, 0.0, 1.0, 0.0, 1.0, 0.0, 1.0, 0.0, 1.0, 0.0, 1.0, 0.0, 1.0, 0.0, 1.0, 0.0, 1.0, 0.0, 1.0, 0.0, 1.0, 0.0, 1.0, 0.0, 1.0, 0.0, 1.0, 0.0, 1.0, 0.0, 1.0, 0.0, 1.0, 0.0, 1.0, 0.0, 1.0, 0.0, 1.0, 0.0, 1.0, 0.0, 1.0, 0.0, 1.0, 0.0, 1.0, 0.0, 1.0, 0.0, 1.0, 0.0, 1.0, 0.0, 1.0, 0.0, 1.0, 0.0, 1.0, 0.0, 1.0, 0.0, 1.0, 0.0, 1.0, 0.0, 1.0, 0.0, 1.0, 1.0, 1.0, 1.0, 1.0, 1.0, 1.0, 1.0, 1.0, 0.0, 1.0, 0.0, 1.0, 0.0, 1.0, 0.0, 1.0, 1.0, 1.0, 1.0, 1.0, 1.0, 1.0, 1.0, 1.0, 0.5, 1.0, 0.5, 1.0, 0.0, 1.0, 0.0, 0.0, 1.0, 0.0, 1.0, 0.0, 1.0, 0.0, 1.0, 0.0, 1.0, 0.0, 1.0, 0.0, 1.0, 0.0, 1.0, 0.0, 0.9557, 0.0, 1.0, 0.0, 1.0, 0.0, 0.9959, 0.0, 1.0, 0.0, 1.0, 0.0, 1.0, 0.0, 1.0, 0.0, 1.0, 0.0, 1.0, 0.0, 1.0, 0.0, 1.0, 0.0, 1.0, 0.0, 1.0, 0.0, 1.0, 0.0, 1.0, 0.0, 1.0, 0.0, 1.0, 0.0, 1.0, 0.0, 1.0, 0.0, 1.0, 0.0, 1.0, 0.0, 1.0, 0.0, 1.0, 0.0, 1.0, 0.0, 1.0, 0.0, 1.0, 0.0, 1.0, 0.0, 1.0, 0.0, 1.0, 0.0, 1.0, 0.0, 1.0, 0.0, 1.0, 0.0, 1.0, 0.0, 1.0, 0.0, 1.0, 0.0, 1.0, 0.0, 1.0, 0.0, 1.0, 0.0, 1.0, 0.0, 1.0, 0.0, 1.0, 0.0, 1.0, 0.0, 1.0, 0.0, 1.0, 0.0, 1.0, 0.0, 1.0, 0.0, 1.0, 0.0, 1.0, 0.0, 1.0, 0.0, 1.0, 0.0, 1.0, 0.0, 1.0, 0.0, 1.0, 0.0, 1.0, 0.0, 1.0, 0.0, 1.0, 0.0, 1.0, 0.0, 1.0, 0.0, 1.0, 0.0, 1.0, 0.0, 1.0, 0.0, 1.0, 0.0, 1.0, 0.0, 1.0, 0.0, 1.0, 0.0, 1.0, 0.0, 1.0, 0.0, 1.0, 0.0, 1.0, 0.0, 1.0, 0.0, 1.0, 0.0, 1.0, 0.0, 1.0, 0.0, 1.0, 0.0, 1.0, 0.0, 1.0, 0.0, 1.0, 0.0, 1.0, 0.0, 1.0, 0.0, 0.9959, 0.0, 1.0, 0.0, 1.0, 0.0, 1.0, 0.0, 1.0, 0.0, 1.0, 0.0, 1.0, 0.0, 1.0, 0.0, 1.0, 0.0, 1.0, 0.0, 1.0, 0.0, 1.0, 0.0, 1.0, 0.0, 1.0, 0.0, 1.0, 0.0, 1.0, 0.0, 1.0, 0.0, 1.0, 0.0, 1.0, 0.0, 1.0, 0.0, 1.0, 0.0, 1.0, 0.0, 1.0, 0.0, 1.0, 0.0, 1.0, 1.0, 1.0, 1.0, 1.0, 1.0, 1.0, 1.0, 1.0, 1.0, 1.0, 1.0, 1.0, 1.0, 1.0, 1.0, 1.0, 1.0, 1.0, 1.0, 1.0, 1.0, 1.0, 1.0, 1.0, 1.0, 1.0, 1.0, 1.0, 1.0, 1.0, 1.0, 1.0, 1.0, 1.0, 1.0, 1.0, 1.0, 1.0, 1.0, 1.0, 1.0, 1.0, 1.0, 1.0, 1.0, 1.0, 1.0, 1.0, 1.0, 1.0, 1.0, 1.0, 1.0, 1.0, 1.0, 1.0, 1.0, 1.0, 1.0, 1.0, 1.0, 1.0, 1.0, 1.0])
me_x.materials.append(mat_x)
me_x.materials.append(mat_001)
me_x.materials.append(mat_002)
me_x.use_remesh_fix_poles = True
me_x.use_remesh_preserve_attributes = False
me_x.update()
arm_x = bpy.data.armatures.new('アーマチュア')  # bones are not reproduced

# ---- objects
ob_light = bpy.data.objects.new('Light', light_light)
ob_camera = bpy.data.objects.new('Camera', cam_camera)
ob_x = bpy.data.objects.new('エンプティ', None)
ob_001 = bpy.data.objects.new('エンプティ.001', None)
ob_x_1 = bpy.data.objects.new('平面', me_x)
ob_x_2 = bpy.data.objects.new('アーマチュア', arm_x)

# ---- transforms, parenting, visibility, modifiers, constraints
ob_light.location = (4.076, 1.005, 5.904)
ob_light.rotation_euler = (0.6503, 0.05522, 1.866)
ob_light.lock_rotations_4d = False
ob_light.empty_display_type = 'ARROWS'
ob_light.color = (0.0, 0.0, 0.0, 0.0)
ob_light.lineart.crease_threshold = 0.0
ob_camera.location = (7.359, -6.926, 4.958)
ob_camera.rotation_euler = (1.109, 0.0, 0.8149)
ob_camera.lock_rotations_4d = False
ob_camera.empty_display_type = 'ARROWS'
ob_camera.color = (0.0, 0.0, 0.0, 0.0)
ob_camera.display_type = 'WIRE'
ob_camera.lineart.crease_threshold = 0.0
ob_x.location = (0.0, 0.5, 0.0)
ob_x.rotation_euler = (1.571, -0.0, -0.0)
ob_x.empty_display_type = 'IMAGE'
ob_x.empty_display_size = 5.0
ob_x.hide_select = True
ob_001.location = (-2.5, 0.0, 0.0)
ob_001.rotation_euler = (1.571, -0.0, 1.571)
ob_001.empty_display_type = 'IMAGE'
ob_001.empty_display_size = 5.0
ob_001.hide_select = True
ob_x_1.parent = ob_x_2
ob_x_1.matrix_parent_inverse = Matrix(((5.448e-07, -4.64e-21, -2.798, -0.0), (-3.76e-07, 2.798, -7.32e-14, -0.0), (2.798, 3.76e-07, 5.448e-07, -0.0), (-0.0, 0.0, -0.0, 1.0)))
ob_x_1.location = (-0.25, 0.0, 0.02)
ob_x_1.scale = (0.3102, 0.3102, 0.3102)
_vg = ob_x_1.vertex_groups.new(name='UpperBody')
for _i, _w in zip([0, 1, 2, 3, 4, 5, 7, 26, 27, 28, 34, 35, 44, 105, 106, 107, 108, 120, 122, 131, 162, 163, 164, 165, 166, 167, 184, 185, 186, 187, 188, 189, 191, 212, 213, 214, 215, 220, 221, 231, 294, 295, 296, 297, 310, 312, 314, 323], [0.04931, 0.5125, 0.07784, 0.7886, 0.01598, 0.1081, 0.006714, 0.6402, 0.02695, 0.08009, 0.07592, 0.8007, 0.02944, 0.06634, 0.7213, 0.1, 0.01288, 0.05661, 0.03368, 0.05599, 0.02593, 0.6441, 0.07378, 0.7944, 0.05294, 0.08473, 0.03534, 0.4631, 0.06819, 0.7007, 0.01635, 0.1246, 0.02728, 0.6327, 0.02447, 0.09482, 4.436e-05, 0.07385, 0.7812, 0.02858, 0.05079, 0.4885, 0.08157, 0.01658, 0.03904, 0.07102, 0.05011, 0.05328]): _vg.add([_i], _w, 'REPLACE')
_vg = ob_x_1.vertex_groups.new(name='Neck')
for _i, _w in zip([3, 5, 6, 7, 8, 9, 10, 11, 12, 13, 14, 15, 17, 28, 29, 30, 31, 32, 35, 36, 37, 39, 43, 106, 107, 108, 109, 110, 111, 112, 113, 120, 122, 131, 154, 155, 156, 157, 158, 159, 160, 161, 165, 167, 169, 170, 171, 172, 173, 174, 175, 176, 187, 189, 190, 191, 192, 193, 194, 195, 196, 197, 198, 199, 201, 211, 214, 215, 216, 217, 218, 221, 222, 223, 225, 229, 296, 297, 298, 299, 300, 301, 302, 310, 312, 314, 323, 360, 361, 362, 363, 364, 365, 366, 367], [0.09229, 0.7186, 0.03524, 0.9089, 0.5544, 0.8563, 0.6303, 0.5863, 0.2119, 0.5, 0.05507, 0.1786, 0.01376, 0.8864, 0.9417, 0.1418, 0.1143, 0.5636, 0.115, 0.562, 0.505, 0.176, 0.757, 0.01318, 0.08213, 0.2664, 0.8011, 0.7532, 0.28, 0.08883, 0.05343, 0.8181, 0.9314, 0.1655, 0.5051, 0.515, 0.514, 0.5055, 0.4985, 0.5055, 0.5045, 0.507, 0.1166, 0.8831, 0.9382, 0.1636, 0.7134, 0.5577, 0.5559, 0.1012, 0.4622, 0.134, 0.09548, 0.641, 0.03265, 0.8666, 0.5345, 0.8361, 0.6156, 0.5824, 0.2085, 0.4985, 0.05433, 0.178, 0.01345, 0.01249, 0.8572, 0.9285, 0.1416, 0.1134, 0.5583, 0.1182, 0.5617, 0.5044, 0.1743, 0.7546, 0.08667, 0.2674, 0.7724, 0.7453, 0.2776, 0.08805, 0.05299, 0.9259, 0.7587, 0.9151, 0.1673, 0.5039, 0.5135, 0.5127, 0.5044, 0.4968, 0.5051, 0.5034, 0.5058]): _vg.add([_i], _w, 'REPLACE')
_vg = ob_x_1.vertex_groups.new(name='Face')
for _i, _w in zip([7, 8, 9, 10, 11, 12, 13, 14, 15, 16, 17, 18, 19, 20, 21, 29, 30, 31, 32, 36, 37, 39, 43, 109, 110, 111, 112, 113, 114, 115, 154, 155, 156, 157, 158, 159, 160, 161, 169, 170, 171, 172, 173, 174, 175, 176, 177, 178, 179, 191, 192, 193, 194, 195, 196, 197, 198, 199, 200, 201, 202, 203, 204, 205, 210, 211, 215, 216, 217, 218, 222, 223, 225, 229, 230, 232, 298, 299, 300, 301, 302, 303, 304, 308, 360, 361, 362, 363, 364, 365, 366, 367], [0.004326, 0.0754, 0.1144, 0.2317, 0.4056, 0.7608, 0.4947, 0.9364, 0.8184, 0.9826, 0.967, 0.9913, 0.9885, 0.9912, 0.99, 0.007823, 0.8566, 0.8543, 0.2283, 0.4348, 0.4915, 0.03186, 0.2336, 0.06714, 0.2171, 0.7092, 0.9064, 0.9435, 0.99, 0.9907, 0.4903, 0.4802, 0.4812, 0.4899, 0.4958, 0.4914, 0.4909, 0.4883, 0.01015, 0.03248, 0.2769, 0.2333, 0.441, 0.8689, 0.5348, 0.8645, 0.9801, 0.9912, 0.9896, 0.01925, 0.08103, 0.1219, 0.2383, 0.4071, 0.7623, 0.4953, 0.9367, 0.8187, 0.9827, 0.9671, 0.9913, 0.9885, 0.9912, 0.99, 0.984, 0.9613, 0.01469, 0.8567, 0.8548, 0.2308, 0.4349, 0.4917, 0.03372, 0.2349, 0.9891, 0.9912, 0.07667, 0.2206, 0.7103, 0.9068, 0.9437, 0.99, 0.9907, 0.9903, 0.4908, 0.4808, 0.4818, 0.4904, 0.4965, 0.4916, 0.4914, 0.4888]): _vg.add([_i], _w, 'REPLACE')
_vg = ob_x_1.vertex_groups.new(name='Arm1.L')
for _i, _w in zip([3, 4, 5, 6, 8, 10, 32, 39, 106, 107, 108, 109, 119, 120, 131, 170, 172, 192, 218, 225], [0.004117, 0.04063, 0.1272, 0.05014, 0.1646, 0.05727, 0.06082, 0.2495, 0.08058, 0.6356, 0.579, 0.08807, 0.05397, 0.08593, 0.6348, 0.203, 0.05026, 0.003714, 0.02826, 0.1061]): _vg.add([_i], _w, 'REPLACE')
_vg = ob_x_1.vertex_groups.new(name='Arm2.L')
for _i, _w in zip([1, 4, 6, 8, 10, 26, 32, 39, 40, 44, 46, 47, 48, 107, 108, 109, 119, 121, 124, 131, 163, 166, 168, 170, 172, 190, 192, 212, 218, 225, 226, 231, 309, 313], [0.07602, 0.8196, 0.8571, 0.1573, 0.05221, 0.09708, 0.07788, 0.3627, 0.8385, 0.7283, 0.01686, 0.02106, 0.04199, 0.1451, 0.08906, 0.004959, 0.8499, 0.8788, 0.02147, 0.1156, 0.07297, 0.3897, 0.5516, 0.2872, 0.06671, 0.003409, 0.02228, 0.0478, 0.05364, 0.161, 0.1408, 0.1049, 0.5382, 0.1068]): _vg.add([_i], _w, 'REPLACE')
_vg = ob_x_1.vertex_groups.new(name='Arm3.L')
for _i, _w in zip([4, 40, 44, 45, 46, 47, 48, 49, 50, 51, 52, 53, 54, 55, 56, 57, 58, 59, 60, 61, 62, 119, 121, 123, 124, 125, 126, 127, 128, 129, 130, 166], [0.05055, 0.008534, 0.08148, 0.9734, 0.9608, 0.9538, 0.9464, 0.9895, 0.9855, 0.9863, 0.9775, 0.9342, 0.8731, 0.9311, 0.8487, 0.4959, 0.09104, 0.4908, 0.08268, 0.1103, 0.08516, 0.03805, 0.01134, 0.9748, 0.9564, 0.9905, 0.9842, 0.9226, 0.9001, 0.2002, 0.2193, 0.03082]): _vg.add([_i], _w, 'REPLACE')
_vg = ob_x_1.vertex_groups.new(name='Hand.L')
for _i, _w in zip([53, 54, 55, 56, 57, 58, 59, 60, 61, 62, 63, 64, 127, 128, 129, 130], [0.06533, 0.1266, 0.06816, 0.1508, 0.5041, 0.9089, 0.5091, 0.9173, 0.8896, 0.9148, 1.01, 0.9791, 0.07715, 0.09932, 0.7998, 0.7806]): _vg.add([_i], _w, 'REPLACE')
_vg = ob_x_1.vertex_groups.new(name='Arm1.R')
for _i, _w in zip([32, 39, 166, 170, 172, 187, 188, 189, 190, 191, 192, 194, 218, 225, 295, 296, 297, 298, 311, 312, 323], [0.003204, 0.05866, 0.07427, 0.112, 0.0236, 0.00411, 0.03514, 0.1503, 0.0417, 0.02599, 0.1531, 0.05368, 0.04806, 0.2013, 0.05432, 0.5832, 0.5431, 0.0926, 0.04806, 0.1039, 0.5909]): _vg.add([_i], _w, 'REPLACE')
_vg = ob_x_1.vertex_groups.new(name='Arm2.R')
for _i, _w in zip([26, 32, 39, 40, 44, 121, 163, 166, 168, 170, 172, 185, 188, 189, 190, 192, 194, 212, 218, 225, 226, 231, 234, 235, 236, 296, 297, 298, 309, 311, 313, 316, 323], [0.04672, 0.02831, 0.1036, 0.09398, 0.1007, 0.07681, 0.07242, 0.3806, 0.3774, 0.1845, 0.05155, 0.07632, 0.8255, 0.01834, 0.8516, 0.1539, 0.05043, 0.09673, 0.06498, 0.3062, 0.7901, 0.7255, 0.01503, 0.02271, 0.04238, 0.1654, 0.1007, 0.0135, 0.4111, 0.8528, 0.8459, 0.02377, 0.1321]): _vg.add([_i], _w, 'REPLACE')
_vg = ob_x_1.vertex_groups.new(name='Arm3.R')
for _i, _w in zip([166, 188, 226, 231, 233, 234, 235, 236, 237, 238, 239, 240, 241, 242, 243, 244, 245, 246, 247, 248, 249, 250, 311, 313, 315, 316, 317, 318, 319, 320, 321, 322], [0.03047, 0.04829, 0.01042, 0.08094, 0.9752, 0.9609, 0.9522, 0.9439, 0.9906, 0.9859, 0.9857, 0.9751, 0.9384, 0.8734, 0.9291, 0.84, 0.4952, 0.08325, 0.492, 0.08842, 0.1035, 0.08935, 0.03615, 0.01578, 0.976, 0.9539, 0.9916, 0.9826, 0.928, 0.8947, 0.1901, 0.2274]): _vg.add([_i], _w, 'REPLACE')
_vg = ob_x_1.vertex_groups.new(name='Hand.R')
for _i, _w in zip([241, 242, 243, 244, 245, 246, 247, 248, 249, 250, 251, 252, 319, 320, 321, 322], [0.06123, 0.1263, 0.07008, 0.1594, 0.5048, 0.9167, 0.5078, 0.9115, 0.8965, 0.9106, 1.012, 0.9767, 0.07176, 0.1047, 0.8098, 0.7725]): _vg.add([_i], _w, 'REPLACE')
_vg = ob_x_1.vertex_groups.new(name='LowerBody')
for _i, _w in zip([0, 1, 2, 3, 22, 23, 24, 25, 26, 27, 33, 34, 35, 41, 66, 69, 105, 106, 116, 117, 118, 153, 162, 163, 164, 165, 181, 182, 184, 185, 186, 187, 189, 206, 207, 208, 209, 212, 213, 219, 220, 221, 227, 254, 257, 293, 294, 295, 296, 305, 306, 307, 323, 359], [0.7362, 0.3532, 0.7237, 0.07246, 0.1412, 0.1882, 0.01614, 0.05305, 0.1703, 0.7776, 0.1115, 0.7151, 0.05948, 0.04214, 0.1241, 0.1171, 0.7427, 0.1392, 0.1879, 0.04725, 0.03835, 0.01735, 0.7871, 0.1667, 0.7164, 0.06443, 0.06401, 0.1261, 0.7444, 0.4109, 0.7332, 0.1538, 0.01273, 0.1441, 0.189, 0.01738, 0.05535, 0.179, 0.7791, 0.1112, 0.7169, 0.0738, 0.04166, 0.1268, 0.1194, 0.06112, 0.7603, 0.4108, 0.06333, 0.1917, 0.04999, 0.03769, 0.01422, 0.02876]): _vg.add([_i], _w, 'REPLACE')
_vg = ob_x_1.vertex_groups.new(name='Leg1.L')
for _i, _w in zip([0, 2, 22, 23, 24, 25, 27, 38, 41, 42, 65, 66, 67, 68, 69, 70, 71, 72, 73, 74, 75, 76, 81, 105, 116, 117, 118, 153, 162, 180, 182, 213, 224, 227, 293, 307], [0.1711, 0.04894, 0.7735, 0.1525, 0.827, 0.2444, 0.1296, 0.8474, 0.7316, 0.05202, 0.8821, 0.8417, 0.8316, 0.8444, 0.8322, 0.957, 0.06271, 0.09353, 0.679, 0.1891, 0.7337, 0.09303, 0.05924, 0.1096, 0.5956, 0.6419, 0.2036, 0.012, 0.08293, 0.5744, 0.2419, 0.033, 0.1845, 0.09325, 0.06595, 0.04891]): _vg.add([_i], _w, 'REPLACE')
_vg = ob_x_1.vertex_groups.new(name='Leg2.L')
for _i, _w in zip([22, 24, 65, 67, 68, 70, 71, 72, 73, 74, 75, 76, 77, 78, 79, 80, 81, 82, 87], [0.002046, 0.01902, 0.1016, 0.1379, 0.1198, 0.008453, 0.8689, 0.8322, 0.3173, 0.8298, 0.2529, 0.8976, 0.883, 0.5077, 0.1664, 0.8565, 0.8772, 0.2965, 0.01279]): _vg.add([_i], _w, 'REPLACE')
_vg = ob_x_1.vertex_groups.new(name='Leg3.L')
for _i, _w in zip([71, 72, 77, 78, 79, 80, 81, 82, 83, 84, 85, 86, 87, 88, 89, 90, 91, 92, 93, 94, 95, 96, 97, 98, 99, 100], [0.06636, 0.07237, 0.09538, 0.4894, 0.8316, 0.1514, 0.06099, 0.7091, 0.9553, 0.979, 0.9791, 0.9671, 0.9407, 0.9881, 0.1437, 0.8552, 0.9051, 0.8738, 0.1391, 0.9109, 0.01699, 0.1782, 0.5044, 0.1658, 0.01891, 0.5011]): _vg.add([_i], _w, 'REPLACE')
_vg = ob_x_1.vertex_groups.new(name='Leg4.L')
for _i, _w in zip([87, 89, 90, 91, 92, 93, 94, 95, 96, 97, 98, 99, 100, 101, 102, 103, 104], [0.002497, 0.8553, 0.1442, 0.09419, 0.1252, 0.8595, 0.08887, 0.9664, 0.8217, 0.4955, 0.8341, 0.9654, 0.4988, 0.9782, 0.9805, 0.9884, 0.9868]): _vg.add([_i], _w, 'REPLACE')
_vg = ob_x_1.vertex_groups.new(name='Tail1')
for _i, _w in zip([2, 22, 23, 24, 25, 33, 34, 41, 42, 105, 116, 117, 118, 132, 133, 134, 135, 136, 137, 150, 151, 152, 153, 164, 181, 182, 183, 184, 186, 206, 207, 208, 209, 219, 220, 227, 228, 293, 294, 305, 306, 307, 324, 325, 326, 327, 328, 329, 330, 331, 333, 334, 335, 356, 357, 358, 359], [0.1314, 0.03763, 0.6242, 0.08247, 0.6739, 0.8285, 0.1773, 0.1077, 0.8894, 0.06512, 0.1845, 0.2752, 0.6905, 0.8799, 0.8121, 0.4729, 0.2097, 0.07068, 0.05382, 0.05484, 0.2679, 0.8442, 0.8987, 0.1793, 0.8765, 0.3771, 0.9244, 0.0002477, 0.1318, 0.03893, 0.6254, 0.08309, 0.6827, 0.8305, 0.1776, 0.1072, 0.8942, 0.7927, 0.06533, 0.1858, 0.2778, 0.6913, 0.8351, 0.8717, 0.8837, 0.8182, 0.1055, 0.4943, 0.4724, 0.2017, 0.02846, 0.06837, 0.05077, 0.05109, 0.256, 0.8495, 0.8939]): _vg.add([_i], _w, 'REPLACE')
_vg = ob_x_1.vertex_groups.new(name='Tail2')
for _i, _w in zip([42, 132, 133, 134, 135, 136, 137, 138, 139, 148, 149, 150, 151, 152, 153, 181, 183, 228, 324, 325, 326, 327, 328, 329, 330, 331, 332, 333, 334, 335, 336, 337, 338, 339, 354, 355, 356, 357, 358, 359], [0.001918, 0.0941, 0.1545, 0.5194, 0.7451, 0.8735, 0.7755, 0.5346, 0.4934, 0.01911, 0.6719, 0.856, 0.7097, 0.1353, 0.00921, 0.0353, 0.04189, 0.001209, 0.1497, 0.1125, 0.09163, 0.1503, 0.8845, 0.5017, 0.5208, 0.7561, 0.9725, 0.9144, 0.8777, 0.7832, 0.9334, 0.5039, 0.5353, 0.4984, 0.02008, 0.6732, 0.8626, 0.7235, 0.1307, 0.009787]): _vg.add([_i], _w, 'REPLACE')
_vg = ob_x_1.vertex_groups.new(name='Tail3')
for _i, _w in zip([135, 136, 137, 138, 139, 140, 141, 148, 149, 150, 331, 333, 334, 335, 336, 337, 338, 339, 341, 342, 343, 354, 355, 356], [0.02085, 0.05166, 0.1515, 0.4505, 0.4384, 0.5262, 0.1231, 0.5608, 0.2875, 0.08009, 0.01618, 0.03946, 0.04989, 0.1471, 0.02196, 0.4878, 0.4497, 0.4335, 0.4985, 0.5253, 0.12, 0.5567, 0.2863, 0.07743]): _vg.add([_i], _w, 'REPLACE')
_vg = ob_x_1.vertex_groups.new(name='Tail4')
for _i, _w in zip([139, 140, 141, 142, 143, 144, 145, 146, 147, 148, 149, 336, 339, 340, 341, 342, 343, 344, 345, 346, 347, 348, 349, 350, 351, 352, 353, 354, 355], [0.05198, 0.4531, 0.8521, 0.9818, 0.9938, 0.9981, 0.9981, 0.9981, 0.9899, 0.4038, 0.01061, 0.007875, 0.05271, 0.9845, 0.4965, 0.4536, 0.8555, 1.002, 0.9947, 0.9844, 0.9946, 0.9992, 0.9984, 0.9983, 0.9983, 0.9983, 0.9921, 0.4074, 0.01151]): _vg.add([_i], _w, 'REPLACE')
_vg = ob_x_1.vertex_groups.new(name='Leg1.R')
for _i, _w in zip([27, 38, 41, 118, 162, 180, 182, 184, 186, 206, 207, 208, 209, 213, 224, 227, 228, 253, 254, 255, 256, 257, 258, 259, 260, 261, 262, 263, 264, 265, 269, 293, 294, 305, 306, 307, 359], [0.02387, 0.1228, 0.08922, 0.04582, 0.07554, 0.3907, 0.2372, 0.1694, 0.04886, 0.7703, 0.1535, 0.8253, 0.2346, 0.1247, 0.7849, 0.7291, 0.05193, 0.8776, 0.8356, 0.8314, 0.8491, 0.8225, 0.9528, 0.06116, 0.08335, 0.6699, 0.1878, 0.7279, 0.1063, 0.003712, 0.05994, 0.06409, 0.1089, 0.5937, 0.6382, 0.2018, 0.008954]): _vg.add([_i], _w, 'REPLACE')
_vg = ob_x_1.vertex_groups.new(name='Leg2.R')
for _i, _w in zip([208, 253, 254, 255, 256, 257, 258, 259, 260, 261, 262, 263, 264, 265, 266, 267, 268, 269, 270], [0.01646, 0.09585, 0.003689, 0.1331, 0.1131, 0.008082, 0.01038, 0.8483, 0.816, 0.3662, 0.7506, 0.2627, 0.8756, 0.7722, 0.1702, 0.07972, 0.1361, 0.6953, 0.08128]): _vg.add([_i], _w, 'REPLACE')
_vg = ob_x_1.vertex_groups.new(name='Leg3.R')
for _i, _w in zip([259, 260, 262, 265, 266, 267, 268, 269, 270, 271, 272, 273, 274, 275, 276, 277, 278, 279, 280, 281, 282, 283, 284, 285, 286, 288, 289, 290], [0.08856, 0.09899, 0.06118, 0.1993, 0.821, 0.9168, 0.8689, 0.2422, 0.9242, 0.954, 0.9794, 0.9827, 1.0, 0.9613, 0.9902, 0.2187, 0.842, 0.904, 0.9028, 0.2102, 0.9191, 0.01947, 0.1614, 0.5008, 0.1293, 0.4956, 0.002041, 0.01349]): _vg.add([_i], _w, 'REPLACE')
_vg = ob_x_1.vertex_groups.new(name='Leg4.R')
for _i, _w in zip([271, 277, 278, 279, 280, 281, 282, 283, 284, 285, 286, 287, 288, 289, 290, 291, 292], [0.005566, 0.7801, 0.1575, 0.09562, 0.09729, 0.7887, 0.08078, 0.9651, 0.8386, 0.4991, 0.8707, 0.9777, 0.5044, 0.9738, 0.9681, 0.995, 0.986]): _vg.add([_i], _w, 'REPLACE')
_m = ob_x_1.modifiers.new('アーマチュア', 'ARMATURE')
_m.object = ob_x_2
ob_x_2.location = (0.0, 0.0, 0.0)
ob_x_2.rotation_euler = (-1.344e-07, 1.571, 0.0)
ob_x_2.scale = (0.3574, 0.3574, 0.3574)
ob_x_2.show_in_front = True

# ---- collection membership
col_collection.objects.link(ob_light)
col_collection.objects.link(ob_camera)
col_collection.objects.link(ob_x)
col_collection.objects.link(ob_001)
col_collection.objects.link(ob_x_1)
col_collection.objects.link(ob_x_2)

# ---- scene / render settings (as saved in the file)
scene.camera = ob_camera
scene.frame_start = 1; scene.frame_end = 60; scene.frame_set(1)
scene.render.engine = 'BLENDER_EEVEE_NEXT'
scene.render.fps = 30
scene.cycles.use_denoising = False
scene.cycles.samples = 128
scene.cycles.sampling_pattern = 'TABULATED_SOBOL'
scene.cycles.use_adaptive_sampling = False
scene.cycles.use_light_tree = False
scene.view_settings.view_transform = 'Filmic'
bpy.context.view_layer.update()
